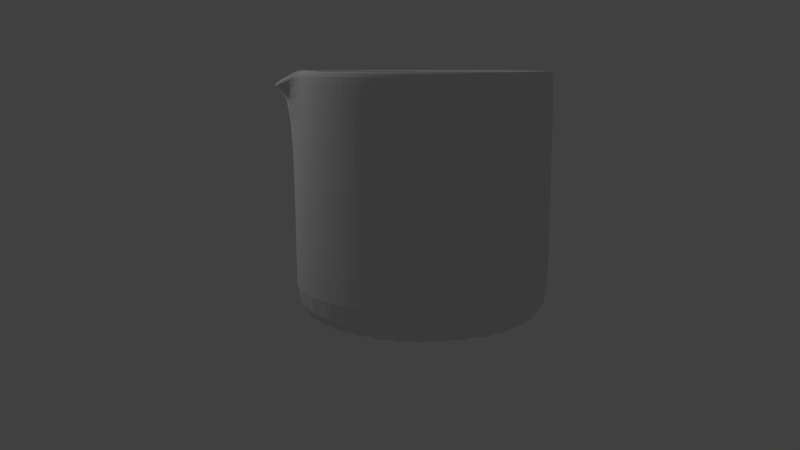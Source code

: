 # Source: beaker.blend  (saved by Blender 2.79.0; exported with 4.5.12 LTS)
import bpy
from mathutils import Matrix  # noqa: F401  (used for matrix-valued properties, if any)

bpy.ops.wm.read_factory_settings(use_empty=True)
scene = bpy.context.scene
scene.name = 'Scene'

# ---- collections
col_collection_1 = bpy.data.collections.new('Collection 1'); scene.collection.children.link(col_collection_1)

# ---- materials (node trees are filled in below, after node groups)
mat_material = bpy.data.materials.new('Material')
mat_material.alpha_threshold = 0.0
mat_material.use_transparent_shadow = False
mat_material.roughness = 0.5

# ---- material node trees

# ---- world
world_world = bpy.data.worlds.new('World'); scene.world = world_world
world_world.color = (0.05088, 0.05088, 0.05088)
world_world.use_sun_shadow = False
world_world.sun_shadow_jitter_overblur = 0.0
world_world.cycles.sampling_method = 'MANUAL'

# ---- cameras
cam_camera = bpy.data.cameras.new('Camera')
cam_camera.clip_end = 100.0
cam_camera.lens = 35.0
cam_camera.sensor_width = 32.0
cam_camera.sensor_height = 18.0
cam_camera.ortho_scale = 7.314
cam_camera.dof.focus_distance = 0.0
cam_camera.dof.aperture_fstop = 128.0

# ---- lights
light_lamp = bpy.data.lights.new('Lamp', 'POINT')
light_lamp.transmission_factor = 0.0
light_lamp.cutoff_distance = 30.0
light_lamp.energy = 100.0
light_lamp.shadow_buffer_clip_start = 1.001
light_lamp.shadow_soft_size = 0.1
light_lamp.shadow_maximum_resolution = 0.006
light_lamp.use_absolute_resolution = True

# ---- meshes
me_cylinder = bpy.data.meshes.new('Cylinder')
me_cylinder.from_pydata([(0.0, 1.0, -1.0), (0.0, 1.0, 1.0), (0.1951, 0.9808, -1.0), (0.1951, 1.214, 0.7828), (0.3827, 0.9239, -1.0), (0.3827, 0.9239, 1.0), (0.5556, 0.8315, -1.0), (0.5556, 0.8315, 1.0), (0.7071, 0.7071, -1.0), (0.7071, 0.7071, 1.0), (0.8315, 0.5556, -1.0), (0.8315, 0.5556, 1.0), (0.9239, 0.3827, -1.0), (0.9239, 0.3827, 1.0), (0.9808, 0.1951, -1.0), (0.9808, 0.1951, 1.0), (1.0, 7.55e-08, -1.0), (1.0, 7.55e-08, 1.0), (0.9808, -0.1951, -1.0), (0.9808, -0.1951, 1.0), (0.9239, -0.3827, -1.0), (0.9239, -0.3827, 1.0), (0.8315, -0.5556, -1.0), (0.8315, -0.5556, 1.0), (0.7071, -0.7071, -1.0), (0.7071, -0.7071, 1.0), (0.5556, -0.8315, -1.0), (0.5556, -0.8315, 1.0), (0.3827, -0.9239, -1.0), (0.3827, -0.9239, 1.0), (0.1951, -0.9808, -1.0), (0.1951, -0.9808, 1.0), (-3.258e-07, -1.0, -1.0), (-3.258e-07, -1.0, 1.0), (-0.1951, -0.9808, -1.0), (-0.1951, -0.9808, 1.0), (-0.3827, -0.9239, -1.0), (-0.3827, -0.9239, 1.0), (-0.5556, -0.8315, -1.0), (-0.5556, -0.8315, 1.0), (-0.7071, -0.7071, -1.0), (-0.7071, -0.7071, 1.0), (-0.8315, -0.5556, -1.0), (-0.8315, -0.5556, 1.0), (-0.9239, -0.3827, -1.0), (-0.9239, -0.3827, 1.0), (-0.9808, -0.1951, -1.0), (-0.9808, -0.1951, 1.0), (-1.0, 9.656e-07, -1.0), (-1.0, 9.656e-07, 1.0), (-0.9808, 0.1951, -1.0), (-0.9808, 0.1951, 1.0), (-0.9239, 0.3827, -1.0), (-0.9239, 0.3827, 1.0), (-0.8315, 0.5556, -1.0), (-0.8315, 0.5556, 1.0), (-0.7071, 0.7071, -1.0), (-0.7071, 0.7071, 1.0), (-0.5556, 0.8315, -1.0), (-0.5556, 0.8315, 1.0), (-0.3827, 0.9239, -1.0), (-0.3827, 0.9239, 1.0), (-0.1951, 0.9808, -1.0), (-0.1951, 0.9808, 1.0), (0.0, 1.0, -0.6452), (0.1951, 0.9808, -0.6452), (0.3827, 0.9239, -0.6452), (0.5556, 0.8315, -0.6452), (0.7071, 0.7071, -0.6452), (0.8315, 0.5556, -0.6452), (0.9239, 0.3827, -0.6452), (0.9808, 0.1951, -0.6452), (1.0, 7.55e-08, -0.6452), (0.9808, -0.1951, -0.6452), (0.9239, -0.3827, -0.6452), (0.8315, -0.5556, -0.6452), (0.7071, -0.7071, -0.6452), (0.5556, -0.8315, -0.6452), (0.3827, -0.9239, -0.6452), (0.1951, -0.9808, -0.6452), (-3.258e-07, -1.0, -0.6452), (-0.1951, -0.9808, -0.6452), (-0.3827, -0.9239, -0.6452), (-0.5556, -0.8315, -0.6452), (-0.7071, -0.7071, -0.6452), (-0.8315, -0.5556, -0.6452), (-0.9239, -0.3827, -0.6452), (-0.9808, -0.1951, -0.6452), (-1.0, 9.656e-07, -0.6452), (-0.9808, 0.1951, -0.6452), (-0.9239, 0.3827, -0.6452), (-0.8315, 0.5556, -0.6452), (-0.7071, 0.7071, -0.6452), (-0.5556, 0.8315, -0.6452), (-0.3827, 0.9239, -0.6452), (-0.1951, 0.9808, -0.6452), (0.0, 1.0, 0.8862), (0.1951, 0.9808, 0.8862), (0.3827, 0.9239, 0.8862), (0.5556, 0.8315, 0.8862), (0.7071, 0.7071, 0.8862), (0.8315, 0.5556, 0.8862), (0.9239, 0.3827, 0.8862), (0.9808, 0.1951, 0.8862), (1.0, 7.55e-08, 0.8862), (0.9808, -0.1951, 0.8862), (0.9239, -0.3827, 0.8862), (0.8315, -0.5556, 0.8862), (0.7071, -0.7071, 0.8862), (0.5556, -0.8315, 0.8862), (0.3827, -0.9239, 0.8862), (0.1951, -0.9808, 0.8862), (-3.258e-07, -1.0, 0.8862), (-0.1951, -0.9808, 0.8862), (-0.3827, -0.9239, 0.8862), (-0.5556, -0.8315, 0.8862), (-0.7071, -0.7071, 0.8862), (-0.8315, -0.5556, 0.8862), (-0.9239, -0.3827, 0.8862), (-0.9808, -0.1951, 0.8862), (-1.0, 9.656e-07, 0.8862), (-0.9808, 0.1951, 0.8862), (-0.9239, 0.3827, 0.8862), (-0.8315, 0.5556, 0.8862), (-0.7071, 0.7071, 0.8862), (-0.5556, 0.8315, 0.8862), (-0.3827, 0.9239, 0.8862), (-0.1951, 0.9808, 0.8862)], [], [(96, 1, 3, 97), (97, 3, 5, 98), (98, 5, 7, 99), (99, 7, 9, 100), (100, 9, 11, 101), (101, 11, 13, 102), (102, 13, 15, 103), (103, 15, 17, 104), (104, 17, 19, 105), (105, 19, 21, 106), (106, 21, 23, 107), (107, 23, 25, 108), (108, 25, 27, 109), (109, 27, 29, 110), (110, 29, 31, 111), (111, 31, 33, 112), (112, 33, 35, 113), (113, 35, 37, 114), (114, 37, 39, 115), (115, 39, 41, 116), (116, 41, 43, 117), (117, 43, 45, 118), (118, 45, 47, 119), (119, 47, 49, 120), (120, 49, 51, 121), (121, 51, 53, 122), (122, 53, 55, 123), (123, 55, 57, 124), (124, 57, 59, 125), (125, 59, 61, 126), (126, 61, 63, 127), (127, 63, 1, 96), (0, 2, 4, 6, 8, 10, 12, 14, 16, 18, 20, 22, 24, 26, 28, 30, 32, 34, 36, 38, 40, 42, 44, 46, 48, 50, 52, 54, 56, 58, 60, 62), (62, 95, 64, 0), (60, 94, 95, 62), (58, 93, 94, 60), (56, 92, 93, 58), (54, 91, 92, 56), (52, 90, 91, 54), (50, 89, 90, 52), (48, 88, 89, 50), (46, 87, 88, 48), (44, 86, 87, 46), (42, 85, 86, 44), (40, 84, 85, 42), (38, 83, 84, 40), (36, 82, 83, 38), (34, 81, 82, 36), (32, 80, 81, 34), (30, 79, 80, 32), (28, 78, 79, 30), (26, 77, 78, 28), (24, 76, 77, 26), (22, 75, 76, 24), (20, 74, 75, 22), (18, 73, 74, 20), (16, 72, 73, 18), (14, 71, 72, 16), (12, 70, 71, 14), (10, 69, 70, 12), (8, 68, 69, 10), (6, 67, 68, 8), (4, 66, 67, 6), (2, 65, 66, 4), (0, 64, 65, 2), (95, 127, 96, 64), (94, 126, 127, 95), (93, 125, 126, 94), (92, 124, 125, 93), (91, 123, 124, 92), (90, 122, 123, 91), (89, 121, 122, 90), (88, 120, 121, 89), (87, 119, 120, 88), (86, 118, 119, 87), (85, 117, 118, 86), (84, 116, 117, 85), (83, 115, 116, 84), (82, 114, 115, 83), (81, 113, 114, 82), (80, 112, 113, 81), (79, 111, 112, 80), (78, 110, 111, 79), (77, 109, 110, 78), (76, 108, 109, 77), (75, 107, 108, 76), (74, 106, 107, 75), (73, 105, 106, 74), (72, 104, 105, 73), (71, 103, 104, 72), (70, 102, 103, 71), (69, 101, 102, 70), (68, 100, 101, 69), (67, 99, 100, 68), (66, 98, 99, 67), (65, 97, 98, 66), (64, 96, 97, 65)])
_uv = me_cylinder.uv_layers.new(name='UVMap')
_uv.uv.foreach_set('vector', [0.3438, 0.5952, 0.3431, 0.5951, 0.2929, 0.5579, 0.3398, 0.5465, 0.3398, 0.5465, 0.2929, 0.5579, 0.3431, 0.4976, 0.3438, 0.4977, 0.5658, 0.02846, 0.5658, 5.96e-08, 0.6059, 5.96e-08, 0.6059, 0.02846, 0.6059, 0.02846, 0.6059, 5.96e-08, 0.6439, 2.98e-08, 0.6439, 0.02846, 0.6439, 0.02846, 0.6439, 2.98e-08, 0.6782, 0.0, 0.6782, 0.02846, 0.6782, 0.02846, 0.6782, 0.0, 0.7075, 2.98e-08, 0.7075, 0.02846, 1.0, 0.9715, 1.0, 1.0, 0.9661, 1.0, 0.9661, 0.9715, 0.9661, 0.9715, 0.9661, 1.0, 0.9284, 1.0, 0.9284, 0.9715, 0.9284, 0.9715, 0.9284, 1.0, 0.8884, 1.0, 0.8884, 0.9715, 0.8884, 0.9715, 0.8884, 1.0, 0.8476, 1.0, 0.8476, 0.9715, 0.8476, 0.9715, 0.8476, 1.0, 0.8075, 1.0, 0.8075, 0.9715, 0.8075, 0.9715, 0.8075, 1.0, 0.7698, 1.0, 0.7698, 0.9715, 0.7698, 0.9715, 0.7698, 1.0, 0.7359, 1.0, 0.7359, 0.9715, 0.7359, 0.9715, 0.7359, 1.0, 0.7071, 1.0, 0.7071, 0.9715, 0.7071, 0.9715, 0.7071, 1.0, 0.6731, 1.0, 0.6731, 0.9715, 0.6731, 0.9715, 0.6731, 1.0, 0.6354, 1.0, 0.6354, 0.9715, 0.6354, 0.9715, 0.6354, 1.0, 0.5954, 1.0, 0.5954, 0.9715, 0.5954, 0.9715, 0.5954, 1.0, 0.5546, 1.0, 0.5546, 0.9715, 0.5546, 0.9715, 0.5546, 1.0, 0.5146, 1.0, 0.5146, 0.9715, 0.5146, 0.9715, 0.5146, 1.0, 0.4769, 1.0, 0.4769, 0.9715, 0.4769, 0.9715, 0.4769, 1.0, 0.443, 1.0, 0.443, 0.9715, 0.443, 0.9715, 0.443, 1.0, 0.4141, 1.0, 0.4141, 0.9715, 0.0, 0.5261, 0.0, 0.4976, 0.03393, 0.4976, 0.03393, 0.5261, 0.03393, 0.5261, 0.03393, 0.4976, 0.07163, 0.4976, 0.07163, 0.5261, 0.07163, 0.5261, 0.07163, 0.4976, 0.1116, 0.4976, 0.1116, 0.5261, 0.1116, 0.5261, 0.1116, 0.4976, 0.1524, 0.4976, 0.1524, 0.5261, 0.1524, 0.5261, 0.1524, 0.4976, 0.1925, 0.4976, 0.1925, 0.5261, 0.1925, 0.5261, 0.1925, 0.4976, 0.2302, 0.4976, 0.2302, 0.5261, 0.2302, 0.5261, 0.2302, 0.4976, 0.2641, 0.4976, 0.2641, 0.5261, 0.2641, 0.5261, 0.2641, 0.4976, 0.2929, 0.4976, 0.2929, 0.5261, 0.4141, 0.02846, 0.4141, 8.941e-08, 0.4477, 8.941e-08, 0.4477, 0.02846, 0.4477, 0.02846, 0.4477, 8.941e-08, 0.4851, 5.96e-08, 0.4851, 0.02846, 0.4061, 0.1762, 0.4141, 0.2243, 0.4141, 0.2733, 0.4061, 0.3214, 0.3905, 0.3666, 0.3679, 0.4074, 0.339, 0.442, 0.3051, 0.4693, 0.2674, 0.488, 0.2274, 0.4976, 0.1867, 0.4976, 0.1467, 0.488, 0.109, 0.4693, 0.07506, 0.4421, 0.04622, 0.4074, 0.02356, 0.3667, 0.007957, 0.3214, 0.0, 0.2733, 4.963e-08, 0.2243, 0.007957, 0.1762, 0.02357, 0.131, 0.04622, 0.0902, 0.07506, 0.05555, 0.109, 0.02832, 0.1467, 0.009564, 0.1867, 1.341e-06, 0.2274, 0.0, 0.2674, 0.00956, 0.3051, 0.02831, 0.339, 0.05554, 0.3679, 0.09019, 0.3905, 0.1309, 0.4477, 0.5, 0.4477, 0.4113, 0.4851, 0.4113, 0.4851, 0.5, 0.4141, 0.5, 0.4141, 0.4113, 0.4477, 0.4113, 0.4477, 0.5, 0.2641, 0.9976, 0.2641, 0.9089, 0.2929, 0.9089, 0.2929, 0.9976, 0.2302, 0.9976, 0.2302, 0.9089, 0.2641, 0.9089, 0.2641, 0.9976, 0.1925, 0.9976, 0.1925, 0.9089, 0.2302, 0.9089, 0.2302, 0.9976, 0.1524, 0.9976, 0.1524, 0.9089, 0.1925, 0.9089, 0.1925, 0.9976, 0.1116, 0.9976, 0.1116, 0.9089, 0.1524, 0.9089, 0.1524, 0.9976, 0.07163, 0.9976, 0.07163, 0.9089, 0.1116, 0.9089, 0.1116, 0.9976, 0.03393, 0.9976, 0.03393, 0.9089, 0.07163, 0.9089, 0.07163, 0.9976, 4.963e-08, 0.9976, 4.963e-08, 0.9089, 0.03393, 0.9089, 0.03393, 0.9976, 0.443, 0.5, 0.443, 0.5887, 0.4141, 0.5887, 0.4141, 0.5, 0.4769, 0.5, 0.4769, 0.5887, 0.443, 0.5887, 0.443, 0.5, 0.5146, 0.5, 0.5146, 0.5887, 0.4769, 0.5887, 0.4769, 0.5, 0.5546, 0.5, 0.5546, 0.5887, 0.5146, 0.5887, 0.5146, 0.5, 0.5954, 0.5, 0.5954, 0.5887, 0.5546, 0.5887, 0.5546, 0.5, 0.6354, 0.5, 0.6354, 0.5887, 0.5954, 0.5887, 0.5954, 0.5, 0.6731, 0.5, 0.6731, 0.5887, 0.6354, 0.5887, 0.6354, 0.5, 0.7071, 0.5, 0.7071, 0.5887, 0.6731, 0.5887, 0.6731, 0.5, 0.7359, 0.5, 0.7359, 0.5887, 0.7071, 0.5887, 0.7071, 0.5, 0.7698, 0.5, 0.7698, 0.5887, 0.7359, 0.5887, 0.7359, 0.5, 0.8075, 0.5, 0.8075, 0.5887, 0.7698, 0.5887, 0.7698, 0.5, 0.8476, 0.5, 0.8476, 0.5887, 0.8075, 0.5887, 0.8075, 0.5, 0.8884, 0.5, 0.8884, 0.5887, 0.8476, 0.5887, 0.8476, 0.5, 0.9284, 0.5, 0.9284, 0.5887, 0.8884, 0.5887, 0.8884, 0.5, 0.9661, 0.5, 0.9661, 0.5887, 0.9284, 0.5887, 0.9284, 0.5, 1.0, 0.5, 1.0, 0.5887, 0.9661, 0.5887, 0.9661, 0.5, 0.6782, 0.5, 0.6782, 0.4113, 0.7075, 0.4113, 0.7075, 0.5, 0.6439, 0.5, 0.6439, 0.4113, 0.6782, 0.4113, 0.6782, 0.5, 0.6059, 0.5, 0.6059, 0.4113, 0.6439, 0.4113, 0.6439, 0.5, 0.5658, 0.5, 0.5658, 0.4113, 0.6059, 0.4113, 0.6059, 0.5, 0.525, 0.5, 0.525, 0.4113, 0.5658, 0.4113, 0.5658, 0.5, 0.4851, 0.5, 0.4851, 0.4113, 0.525, 0.4113, 0.525, 0.5, 0.4477, 0.4113, 0.4477, 0.02846, 0.4851, 0.02846, 0.4851, 0.4113, 0.4141, 0.4113, 0.4141, 0.02846, 0.4477, 0.02846, 0.4477, 0.4113, 0.2641, 0.9089, 0.2641, 0.5261, 0.2929, 0.5261, 0.2929, 0.9089, 0.2302, 0.9089, 0.2302, 0.5261, 0.2641, 0.5261, 0.2641, 0.9089, 0.1925, 0.9089, 0.1925, 0.5261, 0.2302, 0.5261, 0.2302, 0.9089, 0.1524, 0.9089, 0.1524, 0.5261, 0.1925, 0.5261, 0.1925, 0.9089, 0.1116, 0.9089, 0.1116, 0.5261, 0.1524, 0.5261, 0.1524, 0.9089, 0.07163, 0.9089, 0.07163, 0.5261, 0.1116, 0.5261, 0.1116, 0.9089, 0.03393, 0.9089, 0.03393, 0.5261, 0.07163, 0.5261, 0.07163, 0.9089, 4.963e-08, 0.9089, 0.0, 0.5261, 0.03393, 0.5261, 0.03393, 0.9089, 0.443, 0.5887, 0.443, 0.9715, 0.4141, 0.9715, 0.4141, 0.5887, 0.4769, 0.5887, 0.4769, 0.9715, 0.443, 0.9715, 0.443, 0.5887, 0.5146, 0.5887, 0.5146, 0.9715, 0.4769, 0.9715, 0.4769, 0.5887, 0.5546, 0.5887, 0.5546, 0.9715, 0.5146, 0.9715, 0.5146, 0.5887, 0.5954, 0.5887, 0.5954, 0.9715, 0.5546, 0.9715, 0.5546, 0.5887, 0.6354, 0.5887, 0.6354, 0.9715, 0.5954, 0.9715, 0.5954, 0.5887, 0.6731, 0.5887, 0.6731, 0.9715, 0.6354, 0.9715, 0.6354, 0.5887, 0.7071, 0.5887, 0.7071, 0.9715, 0.6731, 0.9715, 0.6731, 0.5887, 0.7359, 0.5887, 0.7359, 0.9715, 0.7071, 0.9715, 0.7071, 0.5887, 0.7698, 0.5887, 0.7698, 0.9715, 0.7359, 0.9715, 0.7359, 0.5887, 0.8075, 0.5887, 0.8075, 0.9715, 0.7698, 0.9715, 0.7698, 0.5887, 0.8476, 0.5887, 0.8476, 0.9715, 0.8075, 0.9715, 0.8075, 0.5887, 0.8884, 0.5887, 0.8884, 0.9715, 0.8476, 0.9715, 0.8476, 0.5887, 0.9284, 0.5887, 0.9284, 0.9715, 0.8884, 0.9715, 0.8884, 0.5887, 0.9661, 0.5887, 0.9661, 0.9715, 0.9284, 0.9715, 0.9284, 0.5887, 1.0, 0.5887, 1.0, 0.9715, 0.9661, 0.9715, 0.9661, 0.5887, 0.6782, 0.4113, 0.6782, 0.02846, 0.7075, 0.02846, 0.7075, 0.4113, 0.6439, 0.4113, 0.6439, 0.02846, 0.6782, 0.02846, 0.6782, 0.4113, 0.6059, 0.4113, 0.6059, 0.02846, 0.6439, 0.02846, 0.6439, 0.4113, 0.5658, 0.4113, 0.5658, 0.02846, 0.6059, 0.02846, 0.6059, 0.4113, 0.525, 0.4113, 0.525, 0.02846, 0.5658, 0.02846, 0.5658, 0.4113, 0.4851, 0.4113, 0.4851, 0.02846, 0.525, 0.02846, 0.525, 0.4113])
me_cylinder.materials.append(mat_material)
me_cylinder.use_remesh_preserve_volume = False
me_cylinder.use_remesh_preserve_attributes = False
me_cylinder.use_mirror_vertex_groups = False
me_cylinder.update()

# ---- objects
ob_cylinder = bpy.data.objects.new('Cylinder', me_cylinder)
ob_lamp = bpy.data.objects.new('Lamp', light_lamp)
ob_camera = bpy.data.objects.new('Camera', cam_camera)

# ---- transforms, parenting, visibility, modifiers, constraints
ob_cylinder.location = (0.0, 0.0, 0.0)
ob_cylinder.lineart.crease_threshold = 0.0
_m = ob_cylinder.modifiers.new('Solidify', 'SOLIDIFY')
_m.thickness = 0.1
_m.nonmanifold_thickness_mode = 'FIXED'
_m.nonmanifold_merge_threshold = 0.0003
_m = ob_cylinder.modifiers.new('Subsurf', 'SUBSURF')
_m.uv_smooth = 'PRESERVE_CORNERS'
_m.quality = 2
_m.levels = 4
_m.show_only_control_edges = False
ob_lamp.location = (2.074, 3.335, 3.383)
ob_lamp.rotation_euler = (0.6503, 0.05522, 1.866)
ob_lamp.lock_rotations_4d = False
ob_lamp.empty_display_type = 'ARROWS'
ob_lamp.color = (0.0, 0.0, 0.0, 0.0)
ob_lamp.lineart.crease_threshold = 0.0
ob_camera.location = (-6.306, 2.615, 1.052)
ob_camera.rotation_euler = (1.388, 0.0, 4.345)
ob_camera.lock_rotations_4d = False
ob_camera.empty_display_type = 'ARROWS'
ob_camera.color = (0.0, 0.0, 0.0, 0.0)
ob_camera.display_type = 'WIRE'
ob_camera.lineart.crease_threshold = 0.0

# ---- collection membership
col_collection_1.objects.link(ob_cylinder)
col_collection_1.objects.link(ob_lamp)
col_collection_1.objects.link(ob_camera)

# ---- scene / render settings (as saved in the file)
scene.camera = ob_camera
scene.frame_start = 1; scene.frame_end = 250; scene.frame_set(1)
scene.render.engine = 'BLENDER_EEVEE_NEXT'
scene.render.resolution_percentage = 50
scene.render.dither_intensity = 0.0
scene.cycles.use_denoising = False
scene.cycles.samples = 128
scene.cycles.sampling_pattern = 'TABULATED_SOBOL'
scene.cycles.use_adaptive_sampling = False
scene.cycles.use_light_tree = False
scene.cycles.blur_glossy = 0.0
scene.cycles.sample_clamp_indirect = 0.0
scene.view_settings.view_transform = 'Standard'
bpy.context.view_layer.update()
